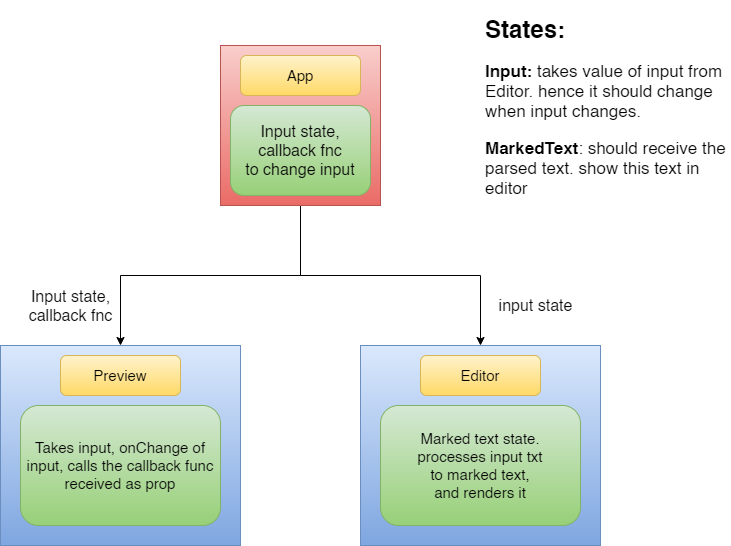

The diagram above was exported from draw.io. Its source (the exported page's mxGraphModel, read from the mxfile embedded in the PNG):
<mxGraphModel dx="1038" dy="489" grid="1" gridSize="10" guides="1" tooltips="1" connect="1" arrows="1" fold="1" page="1" pageScale="1" pageWidth="827" pageHeight="1169" math="0" shadow="0">
  <root>
    <mxCell id="WIyWlLk6GJQsqaUBKTNV-0" />
    <mxCell id="WIyWlLk6GJQsqaUBKTNV-1" parent="WIyWlLk6GJQsqaUBKTNV-0" />
    <mxCell id="-Y5F4VrDDMEbF7JLXC7O-5" value="" style="edgeStyle=orthogonalEdgeStyle;rounded=0;orthogonalLoop=1;jettySize=auto;html=1;" edge="1" parent="WIyWlLk6GJQsqaUBKTNV-1" source="-Y5F4VrDDMEbF7JLXC7O-0" target="-Y5F4VrDDMEbF7JLXC7O-4">
      <mxGeometry relative="1" as="geometry" />
    </mxCell>
    <mxCell id="-Y5F4VrDDMEbF7JLXC7O-7" value="" style="edgeStyle=orthogonalEdgeStyle;rounded=0;orthogonalLoop=1;jettySize=auto;html=1;" edge="1" parent="WIyWlLk6GJQsqaUBKTNV-1" source="-Y5F4VrDDMEbF7JLXC7O-0" target="-Y5F4VrDDMEbF7JLXC7O-6">
      <mxGeometry relative="1" as="geometry" />
    </mxCell>
    <mxCell id="-Y5F4VrDDMEbF7JLXC7O-0" value="" style="whiteSpace=wrap;html=1;aspect=fixed;fillColor=#f8cecc;strokeColor=#b85450;gradientColor=#ea6b66;" vertex="1" parent="WIyWlLk6GJQsqaUBKTNV-1">
      <mxGeometry x="300" y="60" width="160" height="160" as="geometry" />
    </mxCell>
    <mxCell id="-Y5F4VrDDMEbF7JLXC7O-4" value="" style="whiteSpace=wrap;html=1;fillColor=#dae8fc;strokeColor=#6c8ebf;gradientColor=#7ea6e0;" vertex="1" parent="WIyWlLk6GJQsqaUBKTNV-1">
      <mxGeometry x="80" y="360" width="240" height="200" as="geometry" />
    </mxCell>
    <mxCell id="-Y5F4VrDDMEbF7JLXC7O-6" value="" style="whiteSpace=wrap;html=1;fillColor=#dae8fc;strokeColor=#6c8ebf;gradientColor=#7ea6e0;" vertex="1" parent="WIyWlLk6GJQsqaUBKTNV-1">
      <mxGeometry x="440" y="360" width="240" height="200" as="geometry" />
    </mxCell>
    <mxCell id="-Y5F4VrDDMEbF7JLXC7O-8" value="&lt;font size=&quot;1&quot;&gt;App&lt;/font&gt;" style="rounded=1;whiteSpace=wrap;html=1;gradientColor=#ffd966;fillColor=#fff2cc;strokeColor=#d6b656;" vertex="1" parent="WIyWlLk6GJQsqaUBKTNV-1">
      <mxGeometry x="320" y="70" width="120" height="40" as="geometry" />
    </mxCell>
    <mxCell id="-Y5F4VrDDMEbF7JLXC7O-9" value="&lt;font size=&quot;1&quot;&gt;Editor&lt;/font&gt;" style="rounded=1;whiteSpace=wrap;html=1;gradientColor=#ffd966;fillColor=#fff2cc;strokeColor=#d6b656;" vertex="1" parent="WIyWlLk6GJQsqaUBKTNV-1">
      <mxGeometry x="500" y="370" width="120" height="40" as="geometry" />
    </mxCell>
    <mxCell id="-Y5F4VrDDMEbF7JLXC7O-10" value="&lt;font size=&quot;1&quot;&gt;Preview&lt;/font&gt;" style="rounded=1;whiteSpace=wrap;html=1;gradientColor=#ffd966;fillColor=#fff2cc;strokeColor=#d6b656;" vertex="1" parent="WIyWlLk6GJQsqaUBKTNV-1">
      <mxGeometry x="140" y="370" width="120" height="40" as="geometry" />
    </mxCell>
    <mxCell id="-Y5F4VrDDMEbF7JLXC7O-11" value="&lt;font size=&quot;1&quot;&gt;Takes input, onChange of input, calls the callback func&lt;br&gt;received as prop&lt;br&gt;&lt;/font&gt;" style="rounded=1;whiteSpace=wrap;html=1;gradientColor=#97d077;fillColor=#d5e8d4;strokeColor=#82b366;" vertex="1" parent="WIyWlLk6GJQsqaUBKTNV-1">
      <mxGeometry x="100" y="420" width="200" height="120" as="geometry" />
    </mxCell>
    <mxCell id="-Y5F4VrDDMEbF7JLXC7O-12" value="&lt;font size=&quot;1&quot;&gt;Marked text state.&lt;br&gt;processes input txt&lt;br&gt;to marked text,&lt;br&gt;and renders it&lt;br&gt;&lt;/font&gt;" style="rounded=1;whiteSpace=wrap;html=1;gradientColor=#97d077;fillColor=#d5e8d4;strokeColor=#82b366;" vertex="1" parent="WIyWlLk6GJQsqaUBKTNV-1">
      <mxGeometry x="460" y="420" width="200" height="120" as="geometry" />
    </mxCell>
    <mxCell id="-Y5F4VrDDMEbF7JLXC7O-14" value="&lt;h1&gt;States:&lt;/h1&gt;&lt;p style=&quot;font-size: 17px&quot;&gt;&lt;b&gt;Input:&lt;/b&gt; takes value of input from Editor. hence it should change when input changes.&lt;/p&gt;&lt;p style=&quot;font-size: 17px&quot;&gt;&lt;b&gt;MarkedText&lt;/b&gt;: should receive the parsed text. show this text in editor&lt;/p&gt;" style="text;html=1;strokeColor=none;fillColor=none;spacing=5;spacingTop=-20;whiteSpace=wrap;overflow=hidden;rounded=0;" vertex="1" parent="WIyWlLk6GJQsqaUBKTNV-1">
      <mxGeometry x="560" y="25" width="250" height="230" as="geometry" />
    </mxCell>
    <mxCell id="-Y5F4VrDDMEbF7JLXC7O-16" value="Input state,&lt;br&gt;callback fnc&lt;br&gt;to change input" style="rounded=1;whiteSpace=wrap;html=1;fontSize=16;gradientColor=#97d077;fillColor=#d5e8d4;strokeColor=#82b366;" vertex="1" parent="WIyWlLk6GJQsqaUBKTNV-1">
      <mxGeometry x="310" y="120" width="140" height="90" as="geometry" />
    </mxCell>
    <mxCell id="-Y5F4VrDDMEbF7JLXC7O-17" value="Input state,&lt;br&gt;callback fnc" style="text;html=1;align=center;verticalAlign=middle;resizable=0;points=[];autosize=1;strokeColor=none;fontSize=16;" vertex="1" parent="WIyWlLk6GJQsqaUBKTNV-1">
      <mxGeometry x="100" y="300" width="100" height="40" as="geometry" />
    </mxCell>
    <mxCell id="-Y5F4VrDDMEbF7JLXC7O-18" value="input state" style="text;html=1;align=center;verticalAlign=middle;resizable=0;points=[];autosize=1;strokeColor=none;fontSize=16;" vertex="1" parent="WIyWlLk6GJQsqaUBKTNV-1">
      <mxGeometry x="570" y="310" width="90" height="20" as="geometry" />
    </mxCell>
  </root>
</mxGraphModel>